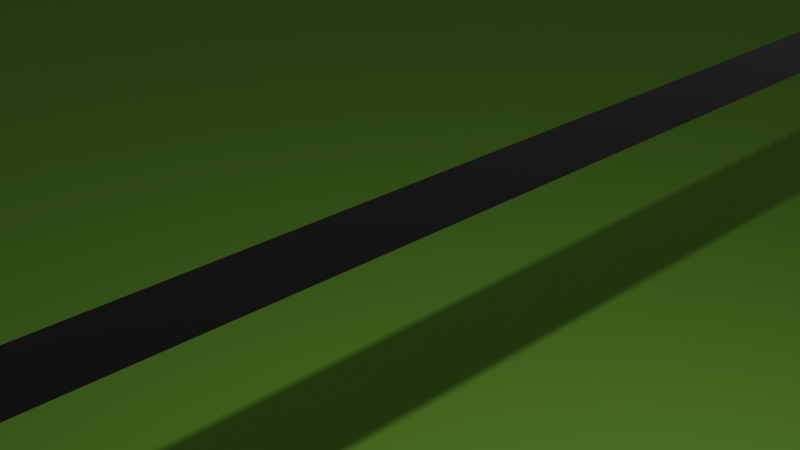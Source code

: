 # Source: street.blend  (saved by Blender 2.93.20; exported with 4.5.12 LTS)
import bpy
from mathutils import Matrix  # noqa: F401  (used for matrix-valued properties, if any)

bpy.ops.wm.read_factory_settings(use_empty=True)
scene = bpy.context.scene
scene.name = 'Scene'

# ---- collections
col_collection = bpy.data.collections.new('Collection'); scene.collection.children.link(col_collection)

# ---- images (referenced by path relative to the original .blend; pixels are not part of the script)
import os
ASSET_DIR = os.environ.get("B2B_ASSET_DIR", "")  # directory of the original .blend (textures are referenced by path, not embedded)
HERE = os.path.dirname(os.path.abspath(__file__))  # packed textures are extracted next to this script under _unpacked/

def load_image(name, relpath, width, height, colorspace="sRGB"):
    """Load a texture the original file referenced (path relative to the .blend, or extracted next to this script)."""
    p = next((c for c in (os.path.join(HERE, relpath), os.path.join(ASSET_DIR, relpath)) if relpath and os.path.exists(c)), "")
    if p:
        img = bpy.data.images.load(p, check_existing=True)
        img.name = name
    else:  # same state as the original file: an image datablock whose file is absent (Cycles renders it pink)
        img = bpy.data.images.new(name, width, height)
        img.source = "FILE"
        img.filepath = "//" + (relpath or name)
    img.colorspace_settings.name = colorspace
    return img
img_road006_2k_color_jpg = load_image('Road006_2K_Color.jpg', 'Road006_2K_Color.jpg', 1024, 1024, 'Non-Color')
img_road006_2k_color_jpg_001 = load_image('Road006_2K_Color.jpg.001', 'Road006_2K_Color.jpg', 1024, 1024, 'Non-Color')

# ---- materials (node trees are filled in below, after node groups)
mat_grass = bpy.data.materials.new('Grass')
mat_grass.use_transparent_shadow = False
mat_roadtexture = bpy.data.materials.new('RoadTexture')
mat_roadtexture.use_transparent_shadow = False
mat_skyscraperside = bpy.data.materials.new('SkyscraperSide')
mat_skyscraperside.use_transparent_shadow = False
mat_roadtexture_001 = bpy.data.materials.new('RoadTexture.001')
mat_roadtexture_001.use_transparent_shadow = False

# ---- material node trees
mat_grass.use_nodes = True; mat_grass.node_tree.nodes.clear()
_N = mat_grass.node_tree.nodes; _L = mat_grass.node_tree.links
n0 = _N.new('ShaderNodeBsdfPrincipled'); n0.name = 'Principled BSDF'; n0.location = (73, 328)
n0.distribution = 'GGX'
n0.subsurface_method = 'BURLEY'
n0.inputs[0].default_value = (0.2696, 0.6161, 0.06379, 1.0)
n0.inputs[2].default_value = 1.0
n0.inputs[3].default_value = 1.45
n0.inputs[27].default_value = (0.0, 0.0, 0.0, 1.0)
n0.inputs[28].default_value = 1.0
n1 = _N.new('ShaderNodeOutputMaterial'); n1.name = 'Material Output'; n1.location = (363, 328)
_L.new(n0.outputs[0], n1.inputs[0])
n1.is_active_output = True
mat_roadtexture.use_nodes = True; mat_roadtexture.node_tree.nodes.clear()
_N = mat_roadtexture.node_tree.nodes; _L = mat_roadtexture.node_tree.links
n0 = _N.new('ShaderNodeBsdfPrincipled'); n0.name = 'Principled BSDF'; n0.location = (10, 300)
n0.distribution = 'GGX'
n0.subsurface_method = 'BURLEY'
n0.inputs[0].default_value = (0.09037, 0.09037, 0.09037, 1.0)
n0.inputs[3].default_value = 1.45
n0.inputs[27].default_value = (0.0, 0.0, 0.0, 1.0)
n0.inputs[28].default_value = 1.0
n1 = _N.new('ShaderNodeOutputMaterial'); n1.name = 'Material Output'; n1.location = (300, 300)
n2 = _N.new('ShaderNodeTexImage'); n2.name = 'Image Texture'; n2.location = (-495, 269)
n2.image = img_road006_2k_color_jpg
n3 = _N.new('ShaderNodeSeparateColor'); n3.name = 'Separate RGB'; n3.location = (-201, 271)
_L.new(n0.outputs[0], n1.inputs[0])
_L.new(n2.outputs[0], n3.inputs[0])
_L.new(n3.outputs[1], n0.inputs[2])
_L.new(n3.outputs[2], n0.inputs[1])
n1.is_active_output = True
mat_skyscraperside.use_nodes = True; mat_skyscraperside.node_tree.nodes.clear()
_N = mat_skyscraperside.node_tree.nodes; _L = mat_skyscraperside.node_tree.links
n0 = _N.new('ShaderNodeBsdfPrincipled'); n0.name = 'Principled BSDF'; n0.location = (10, 300)
n0.distribution = 'GGX'
n0.subsurface_method = 'BURLEY'
n0.inputs[0].default_value = (0.1917, 0.2512, 0.2599, 1.0)
n0.inputs[3].default_value = 1.45
n0.inputs[27].default_value = (0.0, 0.0, 0.0, 1.0)
n0.inputs[28].default_value = 1.0
n1 = _N.new('ShaderNodeOutputMaterial'); n1.name = 'Material Output'; n1.location = (300, 300)
_L.new(n0.outputs[0], n1.inputs[0])
n1.is_active_output = True
mat_roadtexture_001.use_nodes = True; mat_roadtexture_001.node_tree.nodes.clear()
_N = mat_roadtexture_001.node_tree.nodes; _L = mat_roadtexture_001.node_tree.links
n0 = _N.new('ShaderNodeBsdfPrincipled'); n0.name = 'Principled BSDF'; n0.location = (10, 300)
n0.distribution = 'GGX'
n0.subsurface_method = 'BURLEY'
n0.inputs[0].default_value = (0.09037, 0.09037, 0.09037, 1.0)
n0.inputs[3].default_value = 1.45
n0.inputs[27].default_value = (0.0, 0.0, 0.0, 1.0)
n0.inputs[28].default_value = 1.0
n1 = _N.new('ShaderNodeOutputMaterial'); n1.name = 'Material Output'; n1.location = (300, 300)
n2 = _N.new('ShaderNodeTexImage'); n2.name = 'Image Texture'; n2.location = (-495, 269)
n2.image = img_road006_2k_color_jpg_001
n3 = _N.new('ShaderNodeSeparateColor'); n3.name = 'Separate RGB'; n3.location = (-201, 271)
_L.new(n0.outputs[0], n1.inputs[0])
_L.new(n2.outputs[0], n3.inputs[0])
_L.new(n3.outputs[1], n0.inputs[2])
_L.new(n3.outputs[2], n0.inputs[1])
n1.is_active_output = True

# ---- world
world_world = bpy.data.worlds.new('World'); scene.world = world_world
world_world.use_nodes = True; world_world.node_tree.nodes.clear()
_N = world_world.node_tree.nodes; _L = world_world.node_tree.links
n0 = _N.new('ShaderNodeOutputWorld'); n0.name = 'World Output'; n0.location = (300, 300)
n1 = _N.new('ShaderNodeBackground'); n1.name = 'Background'; n1.location = (10, 300)
n1.inputs[0].default_value = (0.05088, 0.05088, 0.05088, 1.0)
_L.new(n1.outputs[0], n0.inputs[0])
n0.is_active_output = True
world_world.color = (0.05088, 0.05088, 0.05088)
world_world.use_sun_shadow = False
world_world.sun_shadow_jitter_overblur = 0.0

# ---- cameras
cam_camera = bpy.data.cameras.new('Camera')
cam_camera.clip_end = 100.0
cam_camera.ortho_scale = 7.314

# ---- lights
light_light = bpy.data.lights.new('Light', 'POINT')
light_light.transmission_factor = 0.0
light_light.energy = 1000.0
light_light.shadow_soft_size = 0.1
light_light.shadow_maximum_resolution = 0.006
light_light.use_absolute_resolution = True

# ---- meshes
me_plane = bpy.data.meshes.new('Plane')
me_plane.from_pydata([(-50.0, -50.0, 0.0), (50.0, -50.0, 0.0), (-50.0, 50.0, 0.0), (50.0, 50.0, 0.0)], [], [(0, 1, 3, 2)])
_uv = me_plane.uv_layers.new(name='UVMap')
_uv.uv.foreach_set('vector', [0.0, 0.0, 1.0, 0.0, 1.0, 1.0, 0.0, 1.0])
me_plane.materials.append(mat_grass)
me_plane.use_remesh_fix_poles = True
me_plane.use_remesh_preserve_attributes = False
me_plane.update()
me_plane_239 = bpy.data.meshes.new('Plane.239')
me_plane_239.from_pydata([(-0.5, -0.5, 0.0), (0.5, -0.5, 0.0), (-0.5, 0.5, 0.0), (0.5, 0.5, 0.0)], [], [(0, 1, 3, 2)])
_uv = me_plane_239.uv_layers.new(name='UVMap')
_uv.uv.foreach_set('vector', [0.0, 0.0, 1.0, 0.0, 1.0, 1.0, 0.0, 1.0])
me_plane_239.materials.append(mat_roadtexture)
me_plane_239.use_remesh_fix_poles = True
me_plane_239.use_remesh_preserve_attributes = False
me_plane_239.update()
me_cube_028 = bpy.data.meshes.new('Cube.028')
me_cube_028.from_pydata([(-2.5, -2.5, -2.5), (-2.5, -2.5, 2.5), (-2.5, 2.5, -2.5), (-2.5, 2.5, 2.5), (2.5, -2.5, -2.5), (2.5, -2.5, 2.5), (2.5, 2.5, -2.5), (2.5, 2.5, 2.5)], [], [(0, 1, 3, 2), (2, 3, 7, 6), (6, 7, 5, 4), (4, 5, 1, 0), (2, 6, 4, 0), (7, 3, 1, 5)])
_uv = me_cube_028.uv_layers.new(name='UVMap')
_uv.uv.foreach_set('vector', [0.375, 0.0, 0.625, 0.0, 0.625, 0.25, 0.375, 0.25, 0.375, 0.25, 0.625, 0.25, 0.625, 0.5, 0.375, 0.5, 0.375, 0.5, 0.625, 0.5, 0.625, 0.75, 0.375, 0.75, 0.375, 0.75, 0.625, 0.75, 0.625, 1.0, 0.375, 1.0, 0.125, 0.5, 0.375, 0.5, 0.375, 0.75, 0.125, 0.75, 0.625, 0.5, 0.875, 0.5, 0.875, 0.75, 0.625, 0.75])
me_cube_028.materials.append(mat_skyscraperside)
me_cube_028.use_remesh_fix_poles = True
me_cube_028.use_remesh_preserve_attributes = False
me_cube_028.update()
me_plane_004 = bpy.data.meshes.new('Plane.004')
me_plane_004.from_pydata([(-0.498, -0.0001939, -0.2288), (0.502, -0.0001939, -0.2288), (-0.498, 0.1998, -0.2288), (0.502, 0.1998, -0.2288)], [], [(0, 1, 3, 2)])
me_plane_004.polygons.foreach_set('use_smooth', [True] * 1)
_uv = me_plane_004.uv_layers.new(name='UVMap')
_uv.uv.foreach_set('vector', [0.0, 0.0, 1.0, 0.0, 1.0, 1.0, 0.0, 1.0])
me_plane_004.materials.append(mat_roadtexture)
me_plane_004.use_remesh_fix_poles = True
me_plane_004.use_remesh_preserve_attributes = False
me_plane_004.update()
me_plane_002 = bpy.data.meshes.new('Plane.002')
me_plane_002.from_pydata([(-0.5, -0.5, 0.0), (0.5, -0.5, 0.0), (-0.5, 0.5, 0.0), (0.5, 0.5, 0.0)], [], [(0, 1, 3, 2)])
_uv = me_plane_002.uv_layers.new(name='UVMap')
_uv.uv.foreach_set('vector', [0.0, 0.0, 1.0, 0.0, 1.0, 1.0, 0.0, 1.0])
me_plane_002.materials.append(mat_roadtexture_001)
me_plane_002.use_remesh_fix_poles = True
me_plane_002.use_remesh_preserve_attributes = False
me_plane_002.update()

# ---- curves / text
cu_nurbscurve_002 = bpy.data.curves.new('NurbsCurve.002', 'CURVE')
cu_nurbscurve_002.dimensions = '3D'
_sp = cu_nurbscurve_002.splines.new('NURBS'); _sp.points.add(3)
_sp.points.foreach_set('co', [33.74, -92.2, 0.0, 1.0, -19.61, 13.84, 0.0, 1.0, 33.74, 14.52, 0.0, 1.0, -25.3, -106.8, 0.0, 1.0])
_sp.order_v = 0
cu_nurbscurve_002.use_path = True
cu_nurbscurve_002.fill_mode = 'FULL'

# ---- objects
ob_light = bpy.data.objects.new('Light', light_light)
ob_camera = bpy.data.objects.new('Camera', cam_camera)
ob_ground = bpy.data.objects.new('Ground', me_plane)
ob_straight = bpy.data.objects.new('Straight', me_plane_239)
ob_skyscraper = bpy.data.objects.new('Skyscraper', me_cube_028)
ob_roadnetwork = bpy.data.objects.new('RoadNetwork', None)
ob_nurbscurve = bpy.data.objects.new('NurbsCurve', cu_nurbscurve_002)
ob_plane = bpy.data.objects.new('Plane', me_plane_004)
ob_straight_001 = bpy.data.objects.new('Straight.001', me_plane_002)

# ---- transforms, parenting, visibility, modifiers, constraints
ob_light.location = (4.076, 1.005, 5.904)
ob_light.rotation_euler = (0.6503, 0.05522, 1.866)
ob_light.lock_rotations_4d = False
ob_light.empty_display_type = 'ARROWS'
ob_light.color = (0.0, 0.0, 0.0, 0.0)
ob_light.lineart.crease_threshold = 0.0
ob_camera.location = (7.359, -6.926, 4.958)
ob_camera.rotation_euler = (1.109, 0.0, 0.8149)
ob_camera.lock_rotations_4d = False
ob_camera.empty_display_type = 'ARROWS'
ob_camera.color = (0.0, 0.0, 0.0, 0.0)
ob_camera.display_type = 'WIRE'
ob_camera.lineart.crease_threshold = 0.0
ob_ground.location = (0.0, 0.0, -5.3)
ob_straight.parent = ob_roadnetwork
ob_straight.location = (-0.03, -0.4066, 0.0)
ob_straight.scale = (1.0, 25.0, 1.0)
ob_skyscraper.location = (4.474, 0.0, 5.0)
ob_skyscraper.scale = (0.2, 0.2, 1.0)
ob_skyscraper.hide_render = True
ob_roadnetwork.location = (0.0, 0.0, 0.0)
ob_roadnetwork.empty_display_type = 'CUBE'
ob_roadnetwork.empty_display_size = 0.0
ob_nurbscurve.location = (1.001, 14.61, 0.22)
ob_plane.location = (2.099, 13.85, 0.228)
ob_plane.rotation_euler = (0.0, 0.0, 4.712)
_m = ob_plane.modifiers.new('Array', 'ARRAY')
_m.fit_type = 'FIT_CURVE'
_m.curve = ob_nurbscurve
_m.relative_offset_displace = (0.0, 1.0, 0.0)
_m = ob_plane.modifiers.new('Curve', 'CURVE')
_m.object = ob_nurbscurve
ob_straight_001.parent = ob_roadnetwork
ob_straight_001.location = (15.27, -2.199, 0.0)
ob_straight_001.scale = (1.0, 25.0, 1.0)

# ---- collection membership
col_collection.objects.link(ob_light)
col_collection.objects.link(ob_camera)
col_collection.objects.link(ob_ground)
col_collection.objects.link(ob_straight)
col_collection.objects.link(ob_skyscraper)
col_collection.objects.link(ob_roadnetwork)
col_collection.objects.link(ob_nurbscurve)
col_collection.objects.link(ob_plane)
col_collection.objects.link(ob_straight_001)

# ---- scene / render settings (as saved in the file)
scene.camera = ob_camera
scene.frame_start = 1; scene.frame_end = 250; scene.frame_set(0)
scene.render.engine = 'BLENDER_EEVEE_NEXT'
scene.cycles.use_denoising = False
scene.cycles.samples = 128
scene.cycles.sampling_pattern = 'TABULATED_SOBOL'
scene.cycles.use_adaptive_sampling = False
scene.cycles.use_light_tree = False
scene.view_settings.view_transform = 'Filmic'
bpy.context.view_layer.update()
